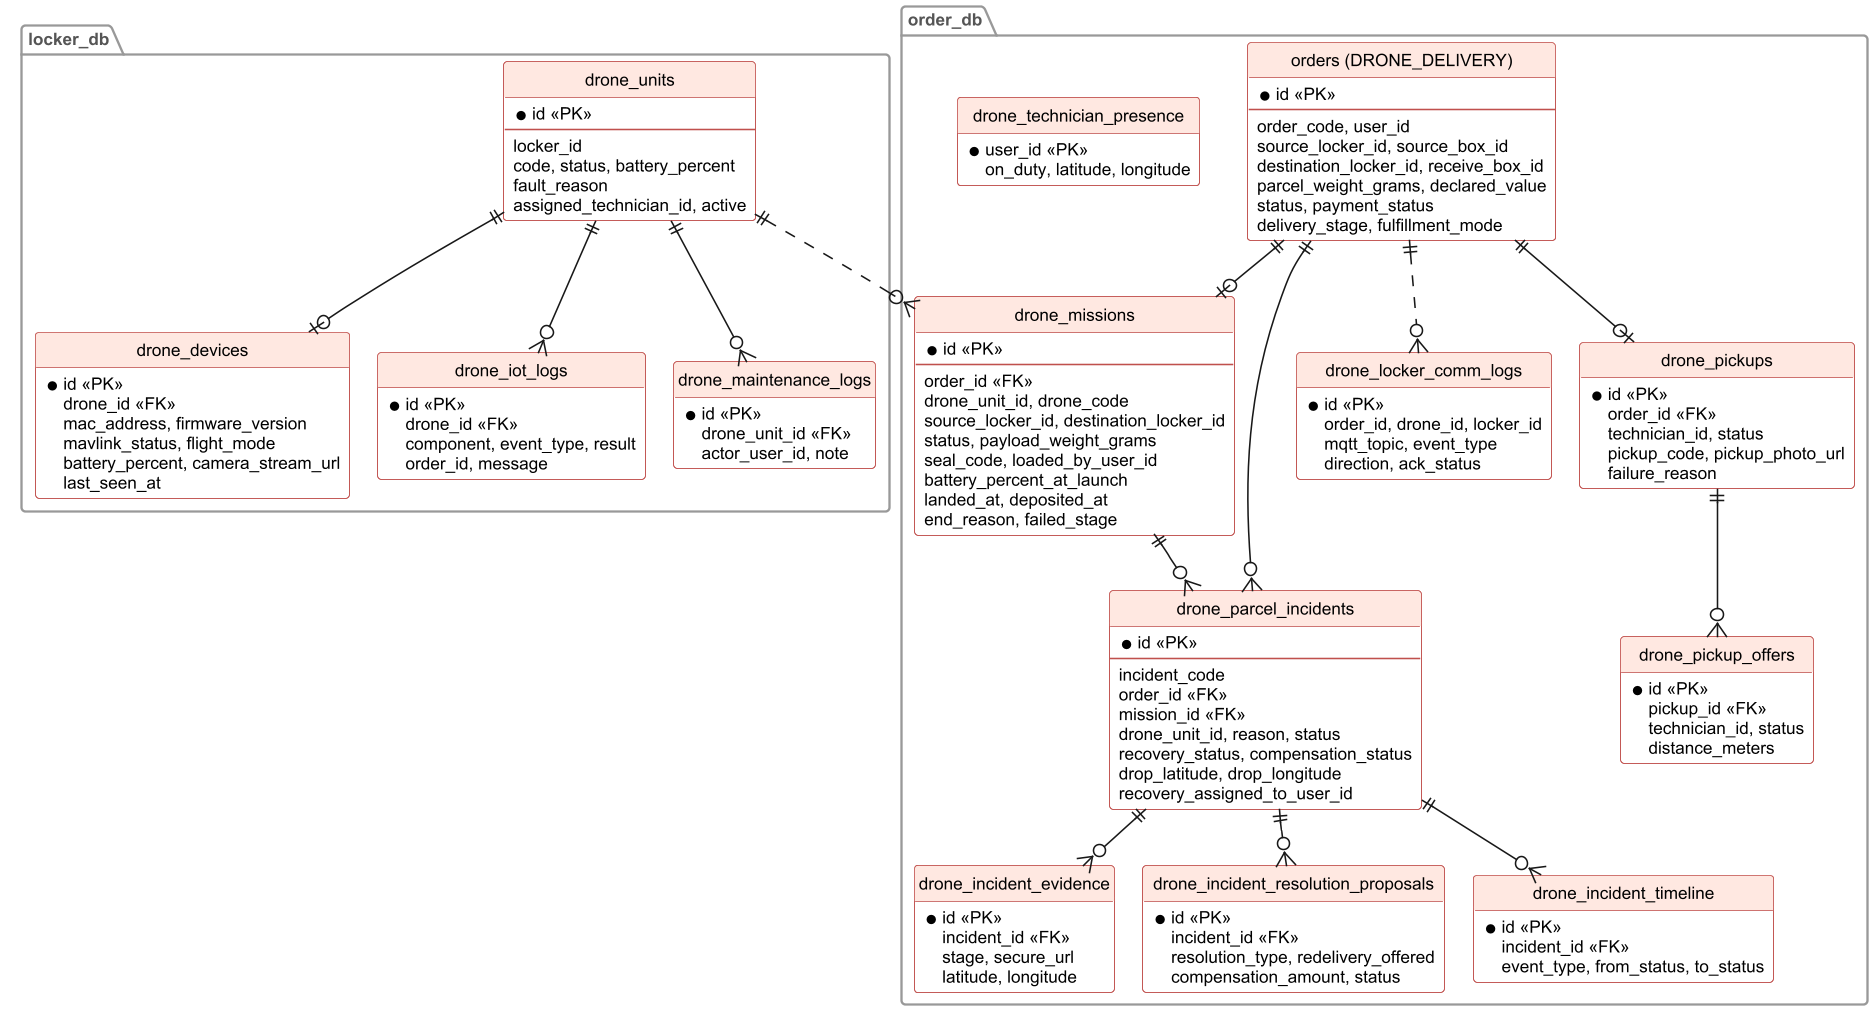

The diagram above was rendered by PlantUML. Its source (embedded in the PNG):
@startuml
!include erd-style.iuml
package "locker_db" {
entity "drone_units" as DU {
  *id <<PK>>
  --
  locker_id
  code, status, battery_percent
  fault_reason
  assigned_technician_id, active
}
entity "drone_devices" as DD {
  *id <<PK>>
  drone_id <<FK>>
  mac_address, firmware_version
  mavlink_status, flight_mode
  battery_percent, camera_stream_url
  last_seen_at
}
entity "drone_iot_logs" as DIL {
  *id <<PK>>
  drone_id <<FK>>
  component, event_type, result
  order_id, message
}
entity "drone_maintenance_logs" as DML {
  *id <<PK>>
  drone_unit_id <<FK>>
  actor_user_id, note
}
}
package "order_db" {
entity "orders (DRONE_DELIVERY)" as OR {
  *id <<PK>>
  --
  order_code, user_id
  source_locker_id, source_box_id
  destination_locker_id, receive_box_id
  parcel_weight_grams, declared_value
  status, payment_status
  delivery_stage, fulfillment_mode
}
entity "drone_missions" as DM {
  *id <<PK>>
  --
  order_id <<FK>>
  drone_unit_id, drone_code
  source_locker_id, destination_locker_id
  status, payload_weight_grams
  seal_code, loaded_by_user_id
  battery_percent_at_launch
  landed_at, deposited_at
  end_reason, failed_stage
}
entity "drone_pickups" as DP {
  *id <<PK>>
  order_id <<FK>>
  technician_id, status
  pickup_code, pickup_photo_url
  failure_reason
}
entity "drone_pickup_offers" as DPO {
  *id <<PK>>
  pickup_id <<FK>>
  technician_id, status
  distance_meters
}
entity "drone_parcel_incidents" as DPI {
  *id <<PK>>
  --
  incident_code
  order_id <<FK>>
  mission_id <<FK>>
  drone_unit_id, reason, status
  recovery_status, compensation_status
  drop_latitude, drop_longitude
  recovery_assigned_to_user_id
}
entity "drone_incident_evidence" as DIE {
  *id <<PK>>
  incident_id <<FK>>
  stage, secure_url
  latitude, longitude
}
entity "drone_incident_resolution_proposals" as DIRP {
  *id <<PK>>
  incident_id <<FK>>
  resolution_type, redelivery_offered
  compensation_amount, status
}
entity "drone_incident_timeline" as DIT {
  *id <<PK>>
  incident_id <<FK>>
  event_type, from_status, to_status
}
entity "drone_locker_comm_logs" as DLC {
  *id <<PK>>
  order_id, drone_id, locker_id
  mqtt_topic, event_type
  direction, ack_status
}
entity "drone_technician_presence" as DTP {
  *user_id <<PK>>
  on_duty, latitude, longitude
}
}
DU ||--o| DD
DU ||--o{ DIL
DU ||--o{ DML
OR ||--o| DM
OR ||--o| DP
DP ||--o{ DPO
OR ||--o{ DPI
DM ||--o{ DPI
DPI ||--o{ DIE
DPI ||--o{ DIRP
DPI ||--o{ DIT
DU ||..o{ DM
OR ||..o{ DLC
@enduml